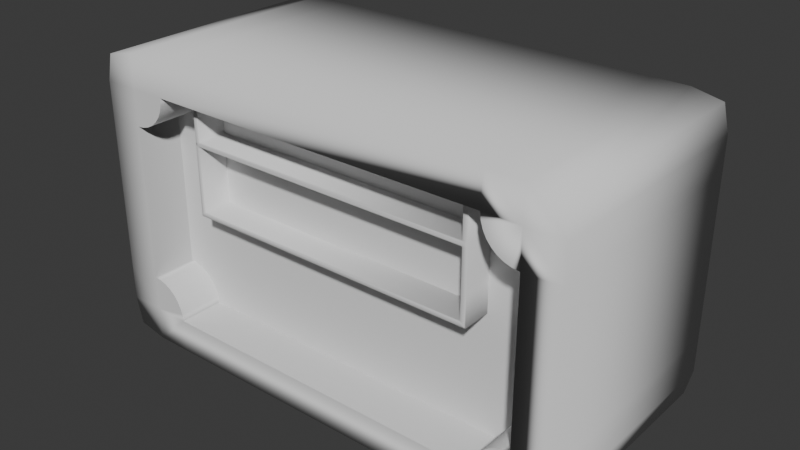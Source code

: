 # Source: Backdrop.blend  (saved by Blender 4.3.32; exported with 4.5.12 LTS)
import bpy
from mathutils import Matrix  # noqa: F401  (used for matrix-valued properties, if any)

bpy.ops.wm.read_factory_settings(use_empty=True)
scene = bpy.context.scene
scene.name = 'Scene'

# ---- collections
col_collection = bpy.data.collections.new('Collection'); scene.collection.children.link(col_collection)

# ---- world
world_world = bpy.data.worlds.new('World'); scene.world = world_world
world_world.use_nodes = True; world_world.node_tree.nodes.clear()
_N = world_world.node_tree.nodes; _L = world_world.node_tree.links
n0 = _N.new('ShaderNodeOutputWorld'); n0.name = 'World Output'; n0.location = (300, 300)
n1 = _N.new('ShaderNodeBackground'); n1.name = 'Background'; n1.location = (10, 300)
n1.inputs[0].default_value = (0.05088, 0.05088, 0.05088, 1.0)
_L.new(n1.outputs[0], n0.inputs[0])
n0.is_active_output = True
world_world.color = (0.05088, 0.05088, 0.05088)
world_world.sun_shadow_jitter_overblur = 0.0

# ---- meshes
me_cube_001 = bpy.data.meshes.new('Cube.001')
me_cube_001.from_pydata([(-2.663, -0.512, -1.582), (-2.663, -0.512, 1.582), (2.663, -0.512, -1.582), (2.663, -0.512, 1.582), (-2.734, -0.512, 1.28), (2.734, -0.512, 1.28), (2.734, -0.512, -1.277), (-2.734, -0.512, -1.277), (-2.334, -0.512, -1.652), (-2.334, -0.512, 1.652), (2.325, -0.512, -1.652), (2.325, -0.512, 1.652), (2.325, -0.512, 1.28), (2.325, -0.512, -1.277), (-2.734, 2.159, 1.28), (-2.663, 2.159, 1.582), (2.734, 2.159, -1.277), (2.663, 2.159, -1.582), (2.325, 2.159, -1.652), (-2.334, 2.159, 1.652), (-2.734, 2.159, -1.277), (2.663, 2.159, 1.582), (2.734, 2.159, 1.28), (-2.663, 2.159, -1.582), (-2.334, 2.159, -1.277), (-2.334, 2.159, -1.652), (2.325, 2.159, 1.652), (2.325, 2.159, -1.277), (-2.334, 2.159, 1.28), (-2.334, 2.159, 0.8801), (-2.256, 2.159, 0.8878), (-2.181, 2.159, 0.9105), (-2.111, 2.159, 0.9475), (-2.051, 2.159, 0.9972), (-2.001, 2.159, 1.058), (-1.964, 2.159, 1.127), (-1.941, 2.159, 1.202), (-2.334, -0.512, 1.28), (-2.256, -0.512, 0.8878), (-2.181, -0.512, 0.9105), (-2.111, -0.512, 0.9475), (-2.051, -0.512, 0.9972), (-2.001, -0.512, 1.058), (-1.964, -0.512, 1.127), (-1.941, -0.512, 1.202), (-1.934, -0.512, 1.28), (2.325, 2.159, 1.28), (2.325, 2.159, 0.8801), (2.247, 2.159, 0.8878), (2.172, 2.159, 0.9105), (2.103, 2.159, 0.9475), (2.043, 2.159, 0.9972), (1.993, 2.159, 1.058), (1.956, 2.159, 1.127), (1.933, 2.159, 1.202), (1.925, 2.159, 1.28), (2.325, -0.512, 0.8801), (2.247, -0.512, 0.8878), (2.172, -0.512, 0.9105), (2.103, -0.512, 0.9475), (2.043, -0.512, 0.9972), (1.993, -0.512, 1.058), (1.956, -0.512, 1.127), (1.933, -0.512, 1.202), (1.925, -0.512, 1.28), (2.247, 2.159, -0.8851), (2.172, 2.159, -0.9079), (2.103, 2.159, -0.9448), (2.043, 2.159, -0.9946), (1.993, 2.159, -1.055), (1.956, 2.159, -1.124), (1.933, 2.159, -1.199), (2.325, -0.512, -0.8774), (2.247, -0.512, -0.8851), (2.172, -0.512, -0.9079), (2.103, -0.512, -0.9448), (2.043, -0.512, -0.9946), (1.993, -0.512, -1.055), (1.956, -0.512, -1.124), (1.933, -0.512, -1.199), (1.925, -0.512, -1.277), (-2.334, 2.159, -0.8774), (-2.256, 2.159, -0.8851), (-2.181, 2.159, -0.9079), (-2.111, 2.159, -0.9448), (-2.051, 2.159, -0.9946), (-2.001, 2.159, -1.055), (-1.964, 2.159, -1.124), (-1.941, 2.159, -1.199), (-1.934, 2.159, -1.277), (-2.334, -0.512, -1.277), (-2.256, -0.512, -0.8851), (-2.181, -0.512, -0.9079), (-2.111, -0.512, -0.9448), (-2.051, -0.512, -0.9946), (-2.001, -0.512, -1.055), (-1.964, -0.512, -1.124), (-1.941, -0.512, -1.199), (-1.934, -0.512, -1.277), (2.734, 2.159, -0.8755), (2.325, 2.159, -0.8755), (2.734, -0.512, -0.8755), (2.734, 2.159, 0.8878), (2.734, -0.512, 0.8878), (1.931, 2.159, 1.652), (1.931, -0.512, 1.652), (-1.934, 2.159, 1.652), (-1.934, -0.512, 1.652), (-1.934, 2.159, 1.28), (-2.734, -0.512, 0.8801), (-2.734, 2.159, 0.8801), (-2.334, -0.512, 0.8801), (-2.734, 2.159, -0.8774), (-2.334, -0.512, -0.8774), (-2.734, -0.512, -0.8774), (-1.934, -0.512, -1.652), (-1.934, 2.159, -1.652), (1.925, -0.512, -1.652), (1.925, 2.159, -1.277), (1.925, 2.159, -1.652)], [], [(37, 9, 1, 4), (90, 113, 114, 7), (8, 90, 7, 0), (10, 13, 80, 117), (12, 11, 105, 64), (5, 3, 11, 12), (6, 101, 72, 13), (2, 6, 13, 10), (28, 14, 15, 19), (24, 20, 112, 81), (25, 23, 20, 24), (18, 119, 118, 27), (46, 55, 104, 26), (22, 46, 26, 21), (16, 27, 100, 99), (17, 18, 27, 16), (4, 14, 110, 109), (37, 45, 108, 28), (5, 22, 21, 3), (13, 80, 118, 27), (6, 16, 99, 101), (12, 56, 47, 46), (1, 15, 14, 4), (90, 113, 81, 24), (7, 20, 23, 0), (2, 17, 16, 6), (10, 18, 17, 2), (8, 25, 116, 115), (0, 23, 25, 8), (9, 19, 15, 1), (3, 21, 26, 11), (11, 26, 104, 105), (28, 30, 29), (28, 31, 30), (28, 32, 31), (28, 33, 32), (28, 34, 33), (28, 35, 34), (28, 36, 35), (28, 108, 36), (37, 111, 38), (37, 38, 39), (37, 39, 40), (37, 40, 41), (37, 41, 42), (37, 42, 43), (37, 43, 44), (37, 44, 45), (34, 35, 43, 42), (29, 30, 38, 111), (36, 108, 45, 44), (31, 32, 40, 39), (33, 34, 42, 41), (35, 36, 44, 43), (30, 31, 39, 38), (28, 29, 111, 37), (32, 33, 41, 40), (46, 47, 48), (46, 48, 49), (46, 49, 50), (46, 50, 51), (46, 51, 52), (46, 52, 53), (46, 53, 54), (46, 54, 55), (12, 57, 56), (12, 58, 57), (12, 59, 58), (12, 60, 59), (12, 61, 60), (12, 62, 61), (12, 63, 62), (12, 64, 63), (52, 61, 62, 53), (47, 56, 57, 48), (54, 63, 64, 55), (49, 58, 59, 50), (51, 60, 61, 52), (53, 62, 63, 54), (48, 57, 58, 49), (50, 59, 60, 51), (27, 65, 100), (27, 66, 65), (27, 67, 66), (27, 68, 67), (27, 69, 68), (27, 70, 69), (27, 71, 70), (27, 118, 71), (13, 72, 73), (13, 73, 74), (13, 74, 75), (13, 75, 76), (13, 76, 77), (13, 77, 78), (13, 78, 79), (13, 79, 80), (69, 70, 78, 77), (100, 65, 73, 72), (71, 118, 80, 79), (66, 67, 75, 74), (68, 69, 77, 76), (70, 71, 79, 78), (65, 66, 74, 73), (27, 100, 72, 13), (67, 68, 76, 75), (24, 81, 82), (24, 82, 83), (24, 83, 84), (24, 84, 85), (24, 85, 86), (24, 86, 87), (24, 87, 88), (24, 88, 89), (90, 91, 113), (90, 92, 91), (90, 93, 92), (90, 94, 93), (90, 95, 94), (90, 96, 95), (90, 97, 96), (90, 98, 97), (86, 95, 96, 87), (81, 113, 91, 82), (88, 97, 98, 89), (83, 92, 93, 84), (85, 94, 95, 86), (89, 98, 90, 24), (87, 96, 97, 88), (82, 91, 92, 83), (84, 93, 94, 85), (100, 47, 102, 99), (101, 103, 56, 72), (99, 102, 103, 101), (47, 46, 22, 102), (103, 5, 12, 56), (47, 100, 72, 56), (102, 22, 5, 103), (64, 12, 46, 55), (55, 108, 106, 104), (104, 106, 107, 105), (105, 107, 45, 64), (106, 19, 9, 107), (108, 28, 19, 106), (108, 55, 64, 45), (107, 9, 37, 45), (110, 14, 28, 29), (110, 112, 114, 109), (111, 37, 4, 109), (112, 110, 29, 81), (81, 29, 111, 113), (112, 20, 7, 114), (113, 111, 109, 114), (116, 119, 117, 115), (98, 90, 8, 115), (116, 25, 24, 89), (119, 18, 10, 117), (80, 98, 115, 117), (118, 89, 98, 80), (119, 116, 89, 118)])
me_cube_001.polygons.foreach_set('use_smooth', [True] * 160)
_k = set([(29, 30), (29, 81), (30, 31), (31, 32), (32, 33), (33, 34), (34, 35), (35, 36), (36, 108), (38, 39), (38, 111), (39, 40), (40, 41), (41, 42), (42, 43), (43, 44), (44, 45), (45, 64), (47, 48), (47, 100), (48, 49), (49, 50), (50, 51), (51, 52), (52, 53), (53, 54), (54, 55), (55, 108), (56, 57), (56, 72), (57, 58), (58, 59), (59, 60), (60, 61), (61, 62), (62, 63), (63, 64), (72, 73), (73, 74), (74, 75), (75, 76), (76, 77), (77, 78), (78, 79), (79, 80), (80, 98), (81, 82), (82, 83), (83, 84), (84, 85), (85, 86), (86, 87), (87, 88), (88, 89), (89, 118), (91, 92), (91, 113), (92, 93), (93, 94), (94, 95), (95, 96), (96, 97), (97, 98), (111, 113)])
me_cube_001.attributes.new('sharp_edge', 'BOOLEAN', 'EDGE').data.foreach_set('value', [ (min(e.vertices), max(e.vertices)) in _k for e in me_cube_001.edges])
_uv = me_cube_001.uv_layers.new(name='UVMap')
_uv.uv.foreach_set('vector', [0.0738, 0.7339, 0.0738, 0.802, 0.01349, 0.7891, 0.0006287, 0.7339, 0.0738, 0.2661, 0.0738, 0.3393, 0.0006287, 0.3393, 0.0006287, 0.2661, 0.0738, 0.1976, 0.0738, 0.2661, 0.0006287, 0.2661, 0.01349, 0.2104, 0.926, 0.1976, 0.926, 0.2661, 0.8528, 0.2661, 0.8528, 0.1976, 0.926, 0.7339, 0.926, 0.802, 0.8538, 0.802, 0.8528, 0.7339, 1.001, 0.7339, 0.9878, 0.7891, 0.926, 0.802, 0.926, 0.7339, 1.001, 0.2661, 1.001, 0.3396, 0.926, 0.3393, 0.926, 0.2661, 0.9878, 0.2104, 1.001, 0.2661, 0.926, 0.2661, 0.926, 0.1976, 0.0738, 0.7339, 0.0006287, 0.7339, 0.01349, 0.7891, 0.0738, 0.802, 0.0738, 0.2661, 0.0006287, 0.2661, 0.0006287, 0.3393, 0.0738, 0.3393, 0.0738, 0.1976, 0.01349, 0.2104, 0.0006287, 0.2661, 0.0738, 0.2661, 0.926, 0.1976, 0.8528, 0.1976, 0.8528, 0.2661, 0.926, 0.2661, 0.926, 0.7339, 0.8528, 0.7339, 0.8538, 0.802, 0.926, 0.802, 1.001, 0.7339, 0.926, 0.7339, 0.926, 0.802, 0.9878, 0.7891, 1.001, 0.2661, 0.926, 0.2661, 0.926, 0.3396, 1.001, 0.3396, 0.9878, 0.2104, 0.926, 0.1976, 0.926, 0.2661, 1.001, 0.2661, 0.2557, 0.7339, 0.7443, 0.7339, 0.7443, 0.6607, 0.2557, 0.6607, 0.0738, 0.2557, 0.147, 0.2557, 0.147, 0.7443, 0.0738, 0.7443, 0.2557, 0.7339, 0.7443, 0.7339, 0.7443, 0.7891, 0.2557, 0.7891, 0.926, 0.2557, 0.8528, 0.2557, 0.8528, 0.7443, 0.926, 0.7443, 0.2557, 0.2661, 0.7443, 0.2661, 0.7443, 0.3396, 0.2557, 0.3396, 0.2557, 0.7339, 0.2557, 0.6607, 0.7443, 0.6607, 0.7443, 0.7339, 0.2557, 0.7891, 0.7443, 0.7891, 0.7443, 0.7339, 0.2557, 0.7339, 0.2557, 0.2661, 0.2557, 0.3393, 0.7443, 0.3393, 0.7443, 0.2661, 0.2557, 0.2661, 0.7443, 0.2661, 0.7443, 0.2104, 0.2557, 0.2104, 0.2557, 0.2104, 0.7443, 0.2104, 0.7443, 0.2661, 0.2557, 0.2661, 0.926, 0.2557, 0.926, 0.7443, 0.9878, 0.7443, 0.9878, 0.2557, 0.0738, 0.2557, 0.0738, 0.7443, 0.147, 0.7443, 0.147, 0.2557, 0.01349, 0.2557, 0.01349, 0.7443, 0.0738, 0.7443, 0.0738, 0.2557, 0.0738, 0.2557, 0.0738, 0.7443, 0.01349, 0.7443, 0.01349, 0.2557, 0.9878, 0.2557, 0.9878, 0.7443, 0.926, 0.7443, 0.926, 0.2557, 0.926, 0.2557, 0.926, 0.7443, 0.8538, 0.7443, 0.8538, 0.2557, 0.0738, 0.7339, 0.08807, 0.6621, 0.0738, 0.6607, 0.0738, 0.7339, 0.1018, 0.6663, 0.08807, 0.6621, 0.0738, 0.7339, 0.1144, 0.6731, 0.1018, 0.6663, 0.0738, 0.7339, 0.1255, 0.6822, 0.1144, 0.6731, 0.0738, 0.7339, 0.1346, 0.6933, 0.1255, 0.6822, 0.0738, 0.7339, 0.1414, 0.7059, 0.1346, 0.6933, 0.0738, 0.7339, 0.1456, 0.7196, 0.1414, 0.7059, 0.0738, 0.7339, 0.147, 0.7339, 0.1456, 0.7196, 0.0738, 0.7339, 0.0738, 0.6607, 0.08807, 0.6621, 0.0738, 0.7339, 0.08807, 0.6621, 0.1018, 0.6663, 0.0738, 0.7339, 0.1018, 0.6663, 0.1144, 0.6731, 0.0738, 0.7339, 0.1144, 0.6731, 0.1255, 0.6822, 0.0738, 0.7339, 0.1255, 0.6822, 0.1346, 0.6933, 0.0738, 0.7339, 0.1346, 0.6933, 0.1414, 0.7059, 0.0738, 0.7339, 0.1414, 0.7059, 0.1456, 0.7196, 0.0738, 0.7339, 0.1456, 0.7196, 0.147, 0.7339, 0.7443, 0.6933, 0.7443, 0.7059, 0.2557, 0.7059, 0.2557, 0.6933, 0.0738, 0.7443, 0.08807, 0.7443, 0.08807, 0.2557, 0.0738, 0.2557, 0.7443, 0.7196, 0.7443, 0.7339, 0.2557, 0.7339, 0.2557, 0.7196, 0.1018, 0.7443, 0.1144, 0.7443, 0.1144, 0.2557, 0.1018, 0.2557, 0.7443, 0.6822, 0.7443, 0.6933, 0.2557, 0.6933, 0.2557, 0.6822, 0.7443, 0.7059, 0.7443, 0.7196, 0.2557, 0.7196, 0.2557, 0.7059, 0.08807, 0.7443, 0.1018, 0.7443, 0.1018, 0.2557, 0.08807, 0.2557, 0.7443, 0.7339, 0.7443, 0.6607, 0.2557, 0.6607, 0.2557, 0.7339, 0.1144, 0.7443, 0.1255, 0.7443, 0.1255, 0.2557, 0.1144, 0.2557, 0.926, 0.7339, 0.926, 0.6607, 0.9117, 0.6621, 0.926, 0.7339, 0.9117, 0.6621, 0.898, 0.6663, 0.926, 0.7339, 0.898, 0.6663, 0.8853, 0.6731, 0.926, 0.7339, 0.8853, 0.6731, 0.8742, 0.6822, 0.926, 0.7339, 0.8742, 0.6822, 0.8651, 0.6933, 0.926, 0.7339, 0.8651, 0.6933, 0.8584, 0.7059, 0.926, 0.7339, 0.8584, 0.7059, 0.8542, 0.7196, 0.926, 0.7339, 0.8542, 0.7196, 0.8528, 0.7339, 0.926, 0.7339, 0.9117, 0.6621, 0.926, 0.6607, 0.926, 0.7339, 0.898, 0.6663, 0.9117, 0.6621, 0.926, 0.7339, 0.8853, 0.6731, 0.898, 0.6663, 0.926, 0.7339, 0.8742, 0.6822, 0.8853, 0.6731, 0.926, 0.7339, 0.8651, 0.6933, 0.8742, 0.6822, 0.926, 0.7339, 0.8584, 0.7059, 0.8651, 0.6933, 0.926, 0.7339, 0.8542, 0.7196, 0.8584, 0.7059, 0.926, 0.7339, 0.8528, 0.7339, 0.8542, 0.7196, 0.7443, 0.6933, 0.2557, 0.6933, 0.2557, 0.7059, 0.7443, 0.7059, 0.926, 0.7443, 0.926, 0.2557, 0.9117, 0.2557, 0.9117, 0.7443, 0.7443, 0.7196, 0.2557, 0.7196, 0.2557, 0.7339, 0.7443, 0.7339, 0.898, 0.7443, 0.898, 0.2557, 0.8853, 0.2557, 0.8853, 0.7443, 0.7443, 0.6822, 0.2557, 0.6822, 0.2557, 0.6933, 0.7443, 0.6933, 0.7443, 0.7059, 0.2557, 0.7059, 0.2557, 0.7196, 0.7443, 0.7196, 0.9117, 0.7443, 0.9117, 0.2557, 0.898, 0.2557, 0.898, 0.7443, 0.8853, 0.7443, 0.8853, 0.2557, 0.8742, 0.2557, 0.8742, 0.7443, 0.926, 0.2661, 0.9117, 0.3379, 0.926, 0.3396, 0.926, 0.2661, 0.898, 0.3337, 0.9117, 0.3379, 0.926, 0.2661, 0.8853, 0.327, 0.898, 0.3337, 0.926, 0.2661, 0.8742, 0.3179, 0.8853, 0.327, 0.926, 0.2661, 0.8651, 0.3068, 0.8742, 0.3179, 0.926, 0.2661, 0.8584, 0.2941, 0.8651, 0.3068, 0.926, 0.2661, 0.8542, 0.2804, 0.8584, 0.2941, 0.926, 0.2661, 0.8528, 0.2661, 0.8542, 0.2804, 0.926, 0.2661, 0.926, 0.3393, 0.9117, 0.3379, 0.926, 0.2661, 0.9117, 0.3379, 0.898, 0.3337, 0.926, 0.2661, 0.898, 0.3337, 0.8853, 0.327, 0.926, 0.2661, 0.8853, 0.327, 0.8742, 0.3179, 0.926, 0.2661, 0.8742, 0.3179, 0.8651, 0.3068, 0.926, 0.2661, 0.8651, 0.3068, 0.8584, 0.2941, 0.926, 0.2661, 0.8584, 0.2941, 0.8542, 0.2804, 0.926, 0.2661, 0.8542, 0.2804, 0.8528, 0.2661, 0.7443, 0.3068, 0.7443, 0.2941, 0.2557, 0.2941, 0.2557, 0.3068, 0.926, 0.7443, 0.9117, 0.7443, 0.9117, 0.2557, 0.926, 0.2557, 0.7443, 0.2804, 0.7443, 0.2661, 0.2557, 0.2661, 0.2557, 0.2804, 0.898, 0.7443, 0.8853, 0.7443, 0.8853, 0.2557, 0.898, 0.2557, 0.7443, 0.3179, 0.7443, 0.3068, 0.2557, 0.3068, 0.2557, 0.3179, 0.7443, 0.2941, 0.7443, 0.2804, 0.2557, 0.2804, 0.2557, 0.2941, 0.9117, 0.7443, 0.898, 0.7443, 0.898, 0.2557, 0.9117, 0.2557, 0.7443, 0.2661, 0.7443, 0.3396, 0.2557, 0.3393, 0.2557, 0.2661, 0.8853, 0.7443, 0.8742, 0.7443, 0.8742, 0.2557, 0.8853, 0.2557, 0.0738, 0.2661, 0.0738, 0.3393, 0.08807, 0.3379, 0.0738, 0.2661, 0.08807, 0.3379, 0.1018, 0.3337, 0.0738, 0.2661, 0.1018, 0.3337, 0.1144, 0.327, 0.0738, 0.2661, 0.1144, 0.327, 0.1255, 0.3179, 0.0738, 0.2661, 0.1255, 0.3179, 0.1346, 0.3068, 0.0738, 0.2661, 0.1346, 0.3068, 0.1414, 0.2941, 0.0738, 0.2661, 0.1414, 0.2941, 0.1456, 0.2804, 0.0738, 0.2661, 0.1456, 0.2804, 0.147, 0.2661, 0.0738, 0.2661, 0.08807, 0.3379, 0.0738, 0.3393, 0.0738, 0.2661, 0.1018, 0.3337, 0.08807, 0.3379, 0.0738, 0.2661, 0.1144, 0.327, 0.1018, 0.3337, 0.0738, 0.2661, 0.1255, 0.3179, 0.1144, 0.327, 0.0738, 0.2661, 0.1346, 0.3068, 0.1255, 0.3179, 0.0738, 0.2661, 0.1414, 0.2941, 0.1346, 0.3068, 0.0738, 0.2661, 0.1456, 0.2804, 0.1414, 0.2941, 0.0738, 0.2661, 0.147, 0.2661, 0.1456, 0.2804, 0.7443, 0.3068, 0.2557, 0.3068, 0.2557, 0.2941, 0.7443, 0.2941, 0.0738, 0.7443, 0.0738, 0.2557, 0.08807, 0.2557, 0.08807, 0.7443, 0.7443, 0.2804, 0.2557, 0.2804, 0.2557, 0.2661, 0.7443, 0.2661, 0.1018, 0.7443, 0.1018, 0.2557, 0.1144, 0.2557, 0.1144, 0.7443, 0.7443, 0.3179, 0.2557, 0.3179, 0.2557, 0.3068, 0.7443, 0.3068, 0.147, 0.7443, 0.147, 0.2557, 0.0738, 0.2557, 0.0738, 0.7443, 0.7443, 0.2941, 0.2557, 0.2941, 0.2557, 0.2804, 0.7443, 0.2804, 0.08807, 0.7443, 0.08807, 0.2557, 0.1018, 0.2557, 0.1018, 0.7443, 0.1144, 0.7443, 0.1144, 0.2557, 0.1255, 0.2557, 0.1255, 0.7443, 0.926, 0.3396, 0.926, 0.6607, 1.001, 0.6621, 1.001, 0.3396, 1.001, 0.3396, 1.001, 0.6621, 0.926, 0.6607, 0.926, 0.3393, 0.7443, 0.3396, 0.7443, 0.6621, 0.2557, 0.6621, 0.2557, 0.3396, 0.926, 0.6607, 0.926, 0.7339, 1.001, 0.7339, 1.001, 0.6621, 1.001, 0.6621, 1.001, 0.7339, 0.926, 0.7339, 0.926, 0.6607, 0.7443, 0.6607, 0.7443, 0.3396, 0.2557, 0.3393, 0.2557, 0.6607, 0.7443, 0.6621, 0.7443, 0.7339, 0.2557, 0.7339, 0.2557, 0.6621, 0.8528, 0.2557, 0.926, 0.2557, 0.926, 0.7443, 0.8528, 0.7443, 0.8528, 0.7339, 0.147, 0.7339, 0.147, 0.802, 0.8538, 0.802, 0.8538, 0.7443, 0.147, 0.7443, 0.147, 0.2557, 0.8538, 0.2557, 0.8538, 0.802, 0.147, 0.802, 0.147, 0.7339, 0.8528, 0.7339, 0.147, 0.7443, 0.0738, 0.7443, 0.0738, 0.2557, 0.147, 0.2557, 0.147, 0.7339, 0.0738, 0.7339, 0.0738, 0.802, 0.147, 0.802, 0.147, 0.7443, 0.8528, 0.7443, 0.8528, 0.2557, 0.147, 0.2557, 0.147, 0.802, 0.0738, 0.802, 0.0738, 0.7339, 0.147, 0.7339, 0.0006287, 0.6607, 0.0006287, 0.7339, 0.0738, 0.7339, 0.0738, 0.6607, 0.7443, 0.6607, 0.7443, 0.3393, 0.2557, 0.3393, 0.2557, 0.6607, 0.0738, 0.6607, 0.0738, 0.7339, 0.0006287, 0.7339, 0.0006287, 0.6607, 0.0006287, 0.3393, 0.0006287, 0.6607, 0.0738, 0.6607, 0.0738, 0.3393, 0.7443, 0.3393, 0.7443, 0.6607, 0.2557, 0.6607, 0.2557, 0.3393, 0.7443, 0.3393, 0.7443, 0.2661, 0.2557, 0.2661, 0.2557, 0.3393, 0.0738, 0.3393, 0.0738, 0.6607, 0.0006287, 0.6607, 0.0006287, 0.3393, 0.147, 0.7443, 0.8528, 0.7443, 0.8528, 0.2557, 0.147, 0.2557, 0.147, 0.2661, 0.0738, 0.2661, 0.0738, 0.1976, 0.147, 0.1976, 0.147, 0.1976, 0.0738, 0.1976, 0.0738, 0.2661, 0.147, 0.2661, 0.8528, 0.7443, 0.926, 0.7443, 0.926, 0.2557, 0.8528, 0.2557, 0.8528, 0.2661, 0.147, 0.2661, 0.147, 0.1976, 0.8528, 0.1976, 0.8528, 0.7443, 0.147, 0.7443, 0.147, 0.2557, 0.8528, 0.2557, 0.8528, 0.1976, 0.147, 0.1976, 0.147, 0.2661, 0.8528, 0.2661])
me_cube_001.update()
me_cube_002 = bpy.data.meshes.new('Cube.002')
me_cube_002.from_pydata([(-1.685, 0.288, 1.368), (1.681, 0.288, 1.368), (-1.685, 0.288, 0.8111), (1.681, 0.288, 0.8111), (-1.685, 0.288, 0.3523), (-1.685, 0.288, 0.004609), (1.681, 0.288, 0.004609), (1.681, 0.288, 0.3523), (-1.625, 0.2213, 0.7811), (1.621, 0.2213, 0.7811), (-1.625, 0.2213, 0.8411), (-1.625, 0.2213, 1.308), (1.621, 0.2213, 1.308), (1.621, 0.2213, 0.8411), (1.621, 0.2213, 0.06461), (-1.625, 0.2213, 0.06461), (-1.625, -0.3215, 0.06461), (-1.633, -0.3302, 0.06818), (-1.621, -0.3302, 0.05599), (-1.625, -0.3215, 1.308), (-1.621, -0.3302, 1.316), (-1.633, -0.3302, 1.304), (1.621, -0.3215, 0.06461), (1.617, -0.3302, 0.05599), (1.629, -0.3302, 0.06818), (1.621, -0.3215, 1.308), (1.629, -0.3302, 1.304), (1.617, -0.3302, 1.316), (-1.625, -0.3215, 0.7811), (-1.623, -0.3302, 0.7897), (-1.633, -0.3302, 0.7758), (1.621, -0.3215, 0.7811), (1.629, -0.3302, 0.7758), (1.619, -0.3302, 0.7897), (-1.633, -0.3302, 0.8464), (-1.623, -0.3302, 0.8325), (-1.625, -0.3215, 0.8411), (1.621, -0.3215, 0.8411), (1.619, -0.3302, 0.8325), (1.629, -0.3302, 0.8464), (-1.676, -0.3302, 0.825), (-1.685, -0.3215, 0.8111), (-1.676, -0.3302, 0.7971), (-1.648, -0.3302, 0.8025), (-1.648, -0.3302, 0.8197), (-1.676, -0.3302, 1.347), (-1.664, -0.3302, 1.359), (-1.685, -0.3215, 1.368), (1.66, -0.3302, 1.359), (1.672, -0.3302, 1.347), (1.681, -0.3215, 1.368), (1.672, -0.3302, 0.825), (1.644, -0.3302, 0.8197), (1.644, -0.3302, 0.8025), (1.672, -0.3302, 0.7971), (1.681, -0.3215, 0.8111), (1.681, -0.3215, 0.3222), (1.672, -0.3302, 0.02541), (1.66, -0.3302, 0.01323), (1.681, -0.3215, 0.004609), (-1.664, -0.3302, 0.01323), (-1.676, -0.3302, 0.02541), (-1.685, -0.3215, 0.004609), (-1.685, -0.3215, 0.3523)], [], [(63, 41, 2, 4), (7, 3, 55, 56), (62, 63, 4, 5), (3, 1, 50, 55), (37, 25, 12, 13), (6, 7, 56, 59), (1, 0, 47, 50), (5, 6, 59, 62), (31, 28, 8, 9), (42, 61, 17, 30), (25, 19, 11, 12), (34, 21, 45, 40), (41, 47, 0, 2), (9, 14, 22, 31), (15, 8, 28, 30, 17, 16), (23, 18, 60, 58), (36, 37, 13, 10), (26, 39, 51, 49), (29, 33, 53, 43), (38, 35, 44, 52), (19, 36, 10, 11), (20, 27, 48, 46), (57, 54, 32, 24), (16, 17, 18), (19, 20, 21), (22, 23, 24), (25, 26, 27), (28, 29, 30), (31, 32, 33), (34, 35, 36), (37, 38, 39), (40, 41, 42, 43, 44), (45, 46, 47), (48, 49, 50), (51, 52, 53, 54, 55), (57, 58, 59), (60, 61, 62), (40, 45, 47, 41), (54, 57, 59, 56, 55), (62, 59, 58, 60), (50, 47, 46, 48), (61, 42, 41, 63, 62), (49, 51, 55, 50), (52, 44, 43, 53), (33, 29, 28, 31), (31, 22, 24, 32), (29, 43, 42, 30), (32, 54, 53, 33), (36, 19, 21, 34), (27, 20, 19, 25), (25, 37, 39, 26), (37, 36, 35, 38), (44, 35, 34, 40), (20, 46, 45, 21), (26, 49, 48, 27), (38, 52, 51, 39), (18, 23, 22, 16), (23, 58, 57, 24), (17, 61, 60, 18), (16, 22, 14, 15)])
me_cube_002.polygons.foreach_set('use_smooth', [True] * 60)
_uv = me_cube_002.uv_layers.new(name='UVMap')
_uv.uv.foreach_set('vector', [0.4818, 0.4555, 0.4818, 0.5918, 0.6629, 0.5918, 0.6629, 0.4555, 0.6629, 0.4555, 0.6629, 0.5918, 0.4818, 0.5918, 0.4818, 0.4555, 0.4818, 0.1629, 0.4818, 0.4555, 0.6629, 0.4555, 0.6629, 0.1629, 0.6629, 0.5918, 0.6629, 0.7572, 0.4818, 0.7572, 0.4818, 0.5918, 0.4818, 0.6007, 0.4818, 0.7394, 0.6431, 0.7394, 0.6431, 0.6007, 0.6629, 0.1629, 0.6629, 0.4555, 0.4818, 0.4555, 0.4818, 0.1629, 1.0, 0.6629, 0.0, 0.6629, 0.0, 0.4818, 1.0, 0.4818, 0.0, 0.6629, 1.0, 0.6629, 1.0, 0.4818, 0.0, 0.4818, 0.9822, 0.4818, 0.01783, 0.4818, 0.01783, 0.6431, 0.9822, 0.6431, 0.002561, 0.5877, 0.002561, 0.1691, 0.01527, 0.1818, 0.01527, 0.5813, 0.9822, 0.4818, 0.01783, 0.4818, 0.01783, 0.6431, 0.9822, 0.6431, 0.01527, 0.6023, 0.01527, 0.7383, 0.002561, 0.7511, 0.002561, 0.596, 0.4818, 0.5918, 0.4818, 0.7572, 0.6629, 0.7572, 0.6629, 0.5918, 0.6431, 0.5829, 0.6431, 0.1808, 0.4818, 0.1808, 0.4818, 0.5829, 0.6431, 0.1808, 0.6431, 0.5829, 0.01783, 0.5829, 0.01527, 0.5813, 0.01527, 0.1818, 0.4818, 0.1808, 0.9811, 0.1782, 0.01889, 0.1782, 0.006182, 0.1655, 0.9938, 0.1655, 0.01783, 0.4818, 0.9822, 0.4818, 0.9822, 0.6431, 0.01783, 0.6431, 0.9847, 0.7383, 0.9847, 0.6023, 0.9974, 0.596, 0.9974, 0.7511, 0.01843, 0.5855, 0.9816, 0.5855, 0.9892, 0.5893, 0.01085, 0.5893, 0.9816, 0.5982, 0.01843, 0.5982, 0.01085, 0.5944, 0.9892, 0.5944, 0.4818, 0.7394, 0.4818, 0.6007, 0.6431, 0.6007, 0.6431, 0.7394, 0.01889, 0.742, 0.9811, 0.742, 0.9938, 0.7547, 0.006182, 0.7547, 0.9974, 0.1691, 0.9974, 0.5877, 0.9847, 0.5813, 0.9847, 0.1818, 0.01783, 0.4818, 0.01527, 0.4792, 0.01889, 0.4792, 0.01783, 0.4818, 0.01889, 0.4792, 0.01527, 0.4792, 0.9822, 0.4818, 0.9811, 0.4792, 0.9847, 0.4792, 0.9822, 0.4818, 0.9847, 0.4792, 0.9811, 0.4792, 0.4818, 0.5829, 0.4792, 0.5855, 0.4792, 0.5813, 0.4818, 0.5829, 0.4792, 0.5813, 0.4792, 0.5855, 0.4792, 0.6023, 0.4792, 0.5982, 0.4818, 0.6007, 0.4818, 0.6007, 0.4792, 0.5982, 0.4792, 0.6023, 0.002561, 0.596, 0.0, 0.5918, 0.002561, 0.5877, 0.01085, 0.5893, 0.01085, 0.5944, 0.002561, 0.7511, 0.006182, 0.7547, 0.0, 0.7572, 0.9938, 0.7547, 0.9974, 0.7511, 1.0, 0.7572, 0.9974, 0.596, 0.9892, 0.5944, 0.9892, 0.5893, 0.9974, 0.5877, 1.0, 0.5918, 0.9974, 0.1691, 0.9938, 0.1655, 1.0, 0.1629, 0.006182, 0.1655, 0.002561, 0.1691, 0.0, 0.1629, 0.002561, 0.596, 0.002561, 0.7511, 0.0, 0.7572, 0.0, 0.5918, 0.9974, 0.5877, 0.9974, 0.1691, 1.0, 0.1629, 1.0, 0.4555, 1.0, 0.5918, 0.0, 0.4818, 1.0, 0.4818, 0.9938, 0.4792, 0.006182, 0.4792, 1.0, 0.4818, 0.0, 0.4818, 0.006182, 0.4792, 0.9938, 0.4792, 0.002561, 0.1691, 0.002561, 0.5877, 0.0, 0.5918, 0.0, 0.4555, 0.0, 0.1629, 0.9974, 0.7511, 0.9974, 0.596, 1.0, 0.5918, 1.0, 0.7572, 0.9892, 0.5944, 0.01085, 0.5944, 0.01085, 0.5893, 0.9892, 0.5893, 0.9816, 0.4792, 0.01843, 0.4792, 0.01783, 0.4818, 0.9822, 0.4818, 0.9822, 0.5829, 0.9822, 0.1808, 0.9847, 0.1818, 0.9847, 0.5813, 0.01843, 0.5855, 0.01085, 0.5893, 0.002561, 0.5877, 0.01527, 0.5813, 0.9847, 0.5813, 0.9974, 0.5877, 0.9892, 0.5893, 0.9816, 0.5855, 0.01783, 0.6007, 0.01783, 0.7394, 0.01527, 0.7383, 0.01527, 0.6023, 0.9811, 0.4792, 0.01889, 0.4792, 0.01783, 0.4818, 0.9822, 0.4818, 0.9822, 0.7394, 0.9822, 0.6007, 0.9847, 0.6023, 0.9847, 0.7383, 0.9822, 0.4818, 0.01783, 0.4818, 0.01843, 0.4792, 0.9816, 0.4792, 0.01085, 0.5944, 0.01843, 0.5982, 0.01527, 0.6023, 0.002561, 0.596, 0.01889, 0.742, 0.006182, 0.7547, 0.002561, 0.7511, 0.01527, 0.7383, 0.9847, 0.7383, 0.9974, 0.7511, 0.9938, 0.7547, 0.9811, 0.742, 0.9816, 0.5982, 0.9892, 0.5944, 0.9974, 0.596, 0.9847, 0.6023, 0.01889, 0.4792, 0.9811, 0.4792, 0.9822, 0.4818, 0.01783, 0.4818, 0.9811, 0.1782, 0.9938, 0.1655, 0.9974, 0.1691, 0.9847, 0.1818, 0.01527, 0.1818, 0.002561, 0.1691, 0.006182, 0.1655, 0.01889, 0.1782, 0.01783, 0.4818, 0.9822, 0.4818, 0.9822, 0.6431, 0.01783, 0.6431])
me_cube_002.update()
me_plane = bpy.data.meshes.new('Plane')
me_plane.from_pydata([(-2.516, -1.549, 0.0), (2.516, -1.549, 0.0), (-2.516, 1.549, 0.0), (2.516, 1.549, 0.0)], [], [(0, 1, 3, 2)])
_uv = me_plane.uv_layers.new(name='UVMap')
_uv.uv.foreach_set('vector', [7.843e-05, 7.848e-05, 0.9999, 7.848e-05, 0.9999, 0.6156, 7.843e-05, 0.6156])
me_plane.update()

# ---- objects
ob_empty = bpy.data.objects.new('Empty', None)
ob_frame = bpy.data.objects.new('Frame', me_cube_001)
ob_shelf = bpy.data.objects.new('Shelf', me_cube_002)
ob_backdrop = bpy.data.objects.new('Backdrop', me_plane)

# ---- transforms, parenting, visibility, modifiers, constraints
ob_empty.location = (0.0, 0.0, 0.0)
ob_empty.rotation_euler = (1.571, -0.0, -0.0)
ob_empty.empty_display_type = 'IMAGE'
ob_empty.empty_display_size = 5.0
ob_frame.location = (0.0, 0.0, 0.0)
ob_shelf.location = (0.0, 0.0, 0.0)
ob_backdrop.location = (0.0, 0.0, 0.0)
ob_backdrop.rotation_euler = (1.571, -0.0, 0.0)

# ---- collection membership
col_collection.objects.link(ob_empty)
col_collection.objects.link(ob_frame)
col_collection.objects.link(ob_shelf)
col_collection.objects.link(ob_backdrop)

# ---- scene / render settings (as saved in the file)
scene.frame_start = 1; scene.frame_end = 250; scene.frame_set(1)
scene.render.engine = 'BLENDER_EEVEE_NEXT'
bpy.context.view_layer.update()

# ---- added for rendering (the .blend has no active camera and no usable light): camera, sun
cam_auto = bpy.data.cameras.new('AutoCamera')
cam_auto.lens = 50.0
cam_auto.sensor_width = 36.0
cam_auto.clip_end = 1000.0
ob_auto_camera = bpy.data.objects.new('AutoCamera', cam_auto)
scene.collection.objects.link(ob_auto_camera)
ob_auto_camera.location = (6.40641, -6.86418, 5.12513)
ob_auto_camera.rotation_euler = (1.09748, -7.21219e-08, 0.694738)
scene.camera = ob_auto_camera
light_auto_sun = bpy.data.lights.new('AutoSun', 'SUN')
light_auto_sun.energy = 3.0
light_auto_sun.angle = 0.0523599
ob_auto_sun = bpy.data.objects.new('AutoSun', light_auto_sun)
scene.collection.objects.link(ob_auto_sun)
ob_auto_sun.rotation_euler = (0.872665, 0.174533, 0.523599)
bpy.context.view_layer.update()
